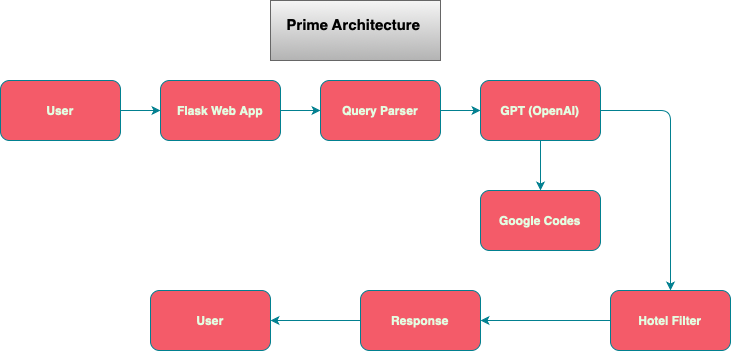

The diagram above was exported from draw.io. Its source (the exported page's mxGraphModel, read from the mxfile embedded in the PNG):
<mxGraphModel dx="918" dy="569" grid="1" gridSize="10" guides="1" tooltips="1" connect="1" arrows="1" fold="1" page="1" pageScale="1" pageWidth="827" pageHeight="1169" background="none" math="0" shadow="0">
  <root>
    <mxCell id="0" />
    <mxCell id="1" parent="0" />
    <mxCell id="dKAiKwz3zyp1GPlhKqSh-3" value="" style="edgeStyle=orthogonalEdgeStyle;rounded=1;orthogonalLoop=1;jettySize=auto;html=1;labelBackgroundColor=none;strokeColor=#028090;fontColor=default;" edge="1" parent="1" source="dKAiKwz3zyp1GPlhKqSh-1" target="dKAiKwz3zyp1GPlhKqSh-2">
      <mxGeometry relative="1" as="geometry" />
    </mxCell>
    <mxCell id="dKAiKwz3zyp1GPlhKqSh-1" value="&lt;b&gt;User&lt;/b&gt;" style="rounded=1;whiteSpace=wrap;html=1;labelBackgroundColor=none;fillColor=#F45B69;strokeColor=#028090;fontColor=#E4FDE1;" vertex="1" parent="1">
      <mxGeometry x="50" y="90" width="120" height="60" as="geometry" />
    </mxCell>
    <mxCell id="dKAiKwz3zyp1GPlhKqSh-5" value="" style="edgeStyle=orthogonalEdgeStyle;rounded=1;orthogonalLoop=1;jettySize=auto;html=1;labelBackgroundColor=none;strokeColor=#028090;fontColor=default;" edge="1" parent="1" source="dKAiKwz3zyp1GPlhKqSh-2" target="dKAiKwz3zyp1GPlhKqSh-4">
      <mxGeometry relative="1" as="geometry" />
    </mxCell>
    <mxCell id="dKAiKwz3zyp1GPlhKqSh-2" value="&lt;p style=&quot;text-align: start;&quot; class=&quot;p1&quot;&gt;&lt;b&gt;Flask Web App&lt;/b&gt;&lt;/p&gt;" style="rounded=1;whiteSpace=wrap;html=1;labelBackgroundColor=none;fillColor=#F45B69;strokeColor=#028090;fontColor=#E4FDE1;" vertex="1" parent="1">
      <mxGeometry x="210" y="90" width="120" height="60" as="geometry" />
    </mxCell>
    <mxCell id="dKAiKwz3zyp1GPlhKqSh-7" value="" style="edgeStyle=orthogonalEdgeStyle;rounded=1;orthogonalLoop=1;jettySize=auto;html=1;labelBackgroundColor=none;strokeColor=#028090;fontColor=default;" edge="1" parent="1" source="dKAiKwz3zyp1GPlhKqSh-4" target="dKAiKwz3zyp1GPlhKqSh-6">
      <mxGeometry relative="1" as="geometry" />
    </mxCell>
    <mxCell id="dKAiKwz3zyp1GPlhKqSh-4" value="&lt;p style=&quot;text-align: start;&quot; class=&quot;p1&quot;&gt;&lt;b&gt;Query Parser&lt;/b&gt;&lt;/p&gt;" style="rounded=1;whiteSpace=wrap;html=1;labelBackgroundColor=none;fillColor=#F45B69;strokeColor=#028090;fontColor=#E4FDE1;" vertex="1" parent="1">
      <mxGeometry x="370" y="90" width="120" height="60" as="geometry" />
    </mxCell>
    <mxCell id="dKAiKwz3zyp1GPlhKqSh-9" value="" style="edgeStyle=orthogonalEdgeStyle;rounded=1;orthogonalLoop=1;jettySize=auto;html=1;labelBackgroundColor=none;strokeColor=#028090;fontColor=default;" edge="1" parent="1" source="dKAiKwz3zyp1GPlhKqSh-6" target="dKAiKwz3zyp1GPlhKqSh-8">
      <mxGeometry relative="1" as="geometry" />
    </mxCell>
    <mxCell id="dKAiKwz3zyp1GPlhKqSh-16" style="edgeStyle=orthogonalEdgeStyle;rounded=1;orthogonalLoop=1;jettySize=auto;html=1;exitX=1;exitY=0.5;exitDx=0;exitDy=0;entryX=0.5;entryY=0;entryDx=0;entryDy=0;labelBackgroundColor=none;strokeColor=#028090;fontColor=default;" edge="1" parent="1" source="dKAiKwz3zyp1GPlhKqSh-6" target="dKAiKwz3zyp1GPlhKqSh-10">
      <mxGeometry relative="1" as="geometry" />
    </mxCell>
    <mxCell id="dKAiKwz3zyp1GPlhKqSh-6" value="&lt;p style=&quot;text-align: start;&quot; class=&quot;p1&quot;&gt;&lt;b&gt;GPT (OpenAI)&lt;/b&gt;&lt;/p&gt;" style="rounded=1;whiteSpace=wrap;html=1;labelBackgroundColor=none;fillColor=#F45B69;strokeColor=#028090;fontColor=#E4FDE1;" vertex="1" parent="1">
      <mxGeometry x="530" y="90" width="120" height="60" as="geometry" />
    </mxCell>
    <mxCell id="dKAiKwz3zyp1GPlhKqSh-8" value="&lt;p style=&quot;text-align: start;&quot; class=&quot;p1&quot;&gt;&lt;b&gt;Google Codes&lt;/b&gt;&lt;/p&gt;" style="rounded=1;whiteSpace=wrap;html=1;labelBackgroundColor=none;fillColor=#F45B69;strokeColor=#028090;fontColor=#E4FDE1;" vertex="1" parent="1">
      <mxGeometry x="530" y="200" width="120" height="60" as="geometry" />
    </mxCell>
    <mxCell id="dKAiKwz3zyp1GPlhKqSh-13" value="" style="edgeStyle=orthogonalEdgeStyle;rounded=1;orthogonalLoop=1;jettySize=auto;html=1;labelBackgroundColor=none;strokeColor=#028090;fontColor=default;" edge="1" parent="1" source="dKAiKwz3zyp1GPlhKqSh-10" target="dKAiKwz3zyp1GPlhKqSh-12">
      <mxGeometry relative="1" as="geometry" />
    </mxCell>
    <mxCell id="dKAiKwz3zyp1GPlhKqSh-10" value="&lt;p style=&quot;text-align: start;&quot; class=&quot;p1&quot;&gt;&lt;b&gt;Hotel Filter&lt;/b&gt;&lt;/p&gt;" style="rounded=1;whiteSpace=wrap;html=1;labelBackgroundColor=none;fillColor=#F45B69;strokeColor=#028090;fontColor=#E4FDE1;" vertex="1" parent="1">
      <mxGeometry x="660" y="300" width="120" height="60" as="geometry" />
    </mxCell>
    <mxCell id="dKAiKwz3zyp1GPlhKqSh-15" value="" style="edgeStyle=orthogonalEdgeStyle;rounded=1;orthogonalLoop=1;jettySize=auto;html=1;labelBackgroundColor=none;strokeColor=#028090;fontColor=default;" edge="1" parent="1" source="dKAiKwz3zyp1GPlhKqSh-12" target="dKAiKwz3zyp1GPlhKqSh-14">
      <mxGeometry relative="1" as="geometry" />
    </mxCell>
    <mxCell id="dKAiKwz3zyp1GPlhKqSh-12" value="&lt;p style=&quot;text-align: start;&quot; class=&quot;p1&quot;&gt;&lt;b&gt;Response&lt;/b&gt;&lt;/p&gt;" style="rounded=1;whiteSpace=wrap;html=1;labelBackgroundColor=none;fillColor=#F45B69;strokeColor=#028090;fontColor=#E4FDE1;" vertex="1" parent="1">
      <mxGeometry x="410" y="300" width="120" height="60" as="geometry" />
    </mxCell>
    <mxCell id="dKAiKwz3zyp1GPlhKqSh-14" value="&lt;p style=&quot;text-align: start;&quot; class=&quot;p1&quot;&gt;&lt;b&gt;User&lt;/b&gt;&lt;/p&gt;" style="rounded=1;whiteSpace=wrap;html=1;fillColor=#F45B69;strokeColor=#028090;labelBackgroundColor=none;fontColor=#E4FDE1;" vertex="1" parent="1">
      <mxGeometry x="200" y="300" width="120" height="60" as="geometry" />
    </mxCell>
    <mxCell id="dKAiKwz3zyp1GPlhKqSh-18" value="&lt;span style=&quot;color: rgb(1, 1, 1);&quot;&gt;&lt;b&gt;&lt;font style=&quot;font-size: 15px;&quot;&gt;Prime&lt;/font&gt;&lt;/b&gt;&lt;/span&gt;&amp;nbsp;&lt;b style=&quot;caret-color: rgb(0, 0, 0); color: rgb(0, 0, 0); text-align: start;&quot;&gt;&lt;font style=&quot;font-size: 15px;&quot;&gt;Architecture&lt;/font&gt;&amp;nbsp;&lt;/b&gt;&lt;p style=&quot;caret-color: rgb(0, 0, 0); color: rgb(0, 0, 0); text-align: start;&quot;&gt;&lt;/p&gt;" style="text;html=1;align=center;verticalAlign=middle;whiteSpace=wrap;rounded=0;glass=0;fillColor=#f5f5f5;gradientColor=#b3b3b3;strokeColor=#666666;" vertex="1" parent="1">
      <mxGeometry x="320" y="10" width="170" height="60" as="geometry" />
    </mxCell>
  </root>
</mxGraphModel>